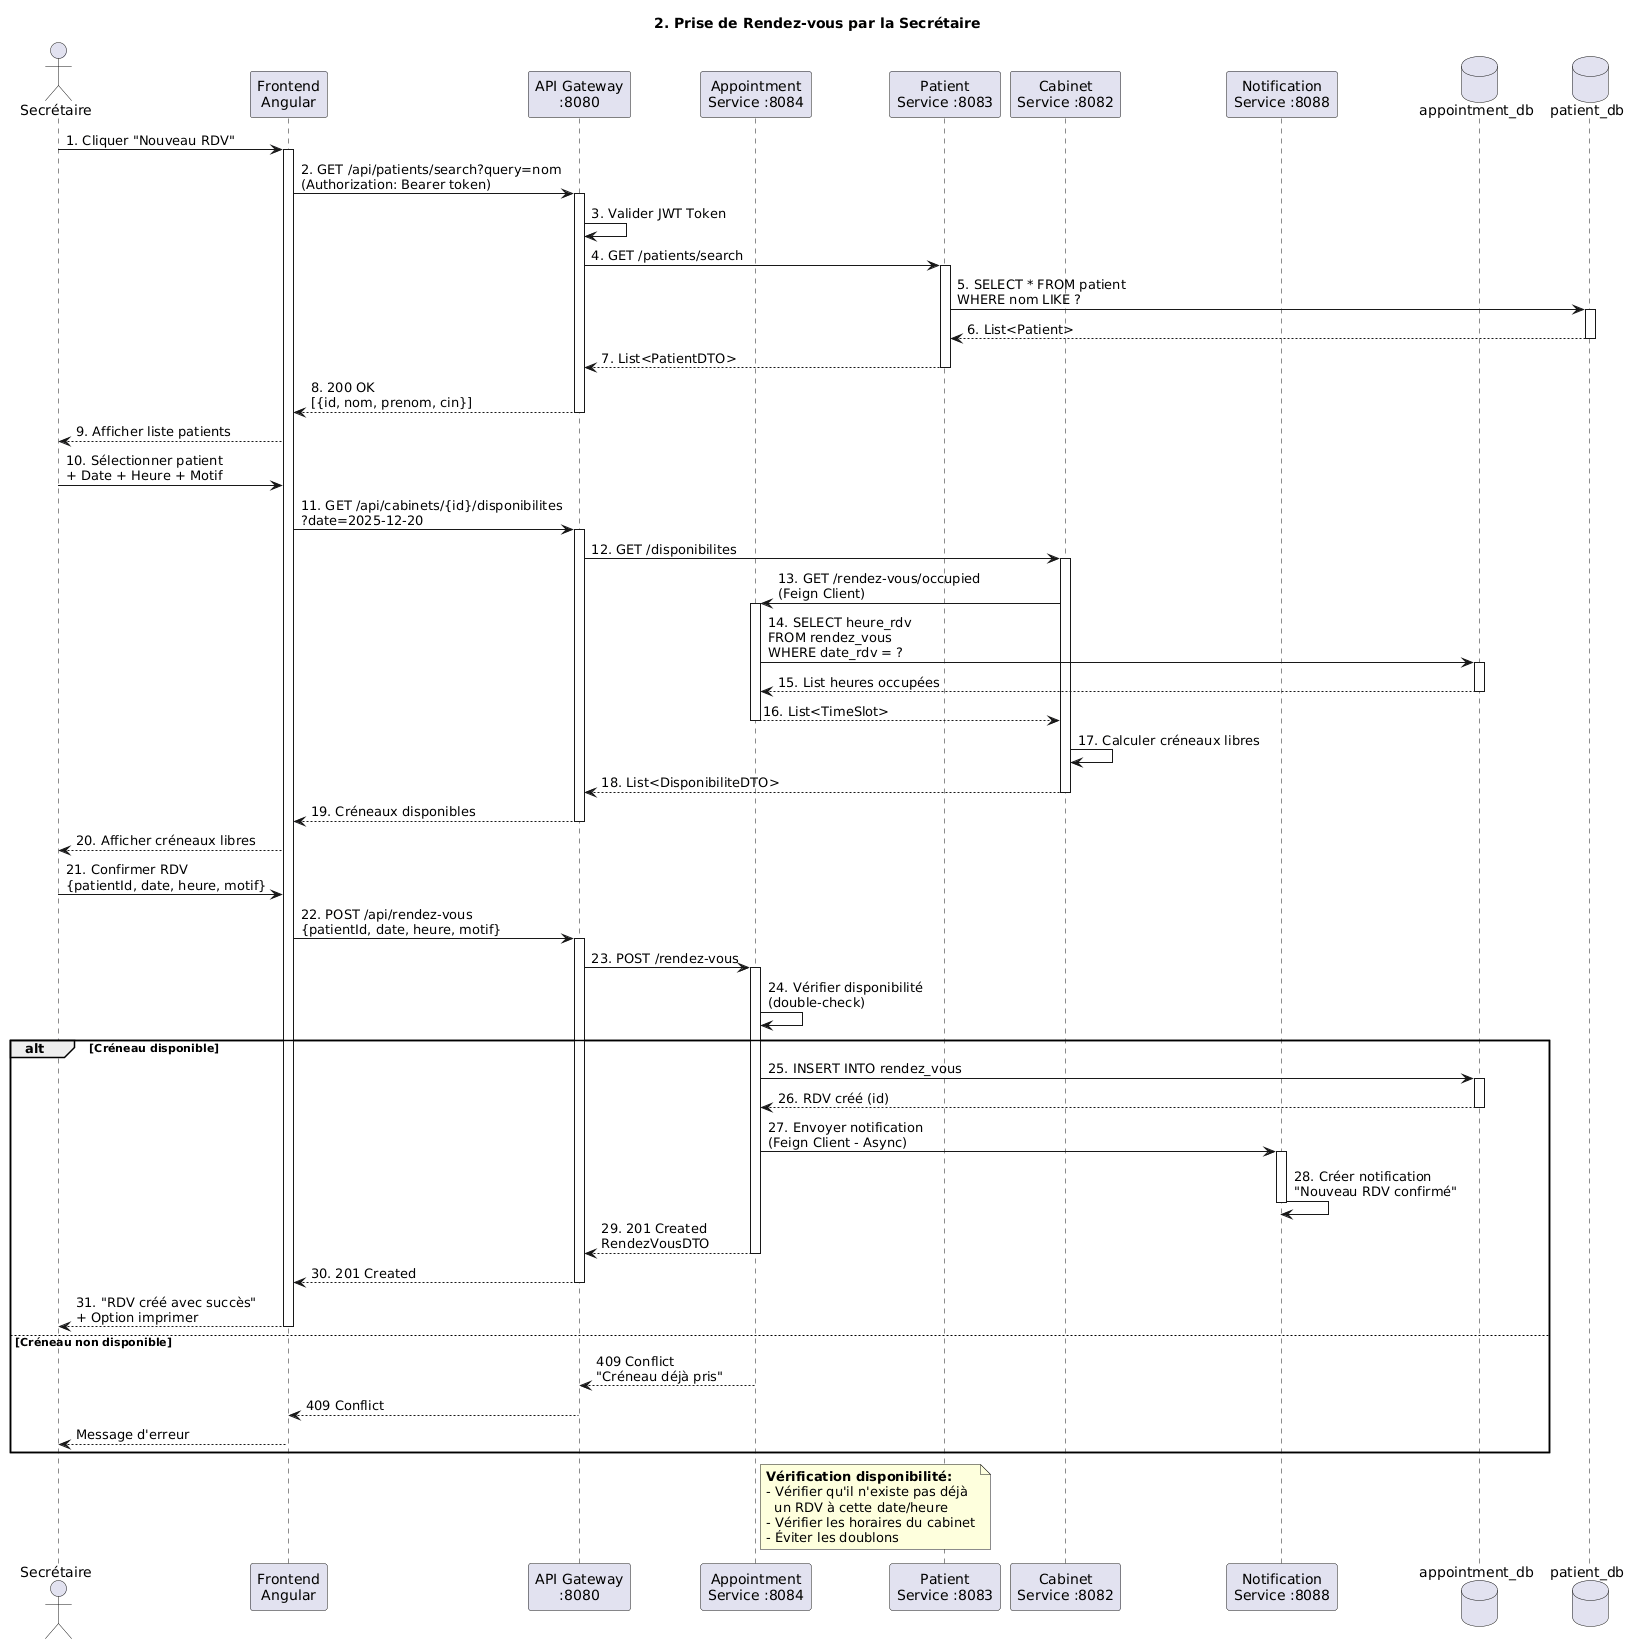

The diagram above was rendered by PlantUML. Its source (embedded in the PNG):
@startuml
title 2. Prise de Rendez-vous par la Secrétaire

actor "Secrétaire" as Secretaire
participant "Frontend\nAngular" as Frontend
participant "API Gateway\n:8080" as Gateway
participant "Appointment\nService :8084" as AppointmentService
participant "Patient\nService :8083" as PatientService
participant "Cabinet\nService :8082" as CabinetService
participant "Notification\nService :8088" as NotificationService
database "appointment_db" as DBRDV
database "patient_db" as DBPatient

Secretaire -> Frontend: 1. Cliquer "Nouveau RDV"
activate Frontend

Frontend -> Gateway: 2. GET /api/patients/search?query=nom\n(Authorization: Bearer token)
activate Gateway

Gateway -> Gateway: 3. Valider JWT Token

Gateway -> PatientService: 4. GET /patients/search
activate PatientService

PatientService -> DBPatient: 5. SELECT * FROM patient\nWHERE nom LIKE ?
activate DBPatient
DBPatient --> PatientService: 6. List<Patient>
deactivate DBPatient

PatientService --> Gateway: 7. List<PatientDTO>
deactivate PatientService

Gateway --> Frontend: 8. 200 OK\n[{id, nom, prenom, cin}]
deactivate Gateway

Frontend --> Secretaire: 9. Afficher liste patients

Secretaire -> Frontend: 10. Sélectionner patient\n+ Date + Heure + Motif

Frontend -> Gateway: 11. GET /api/cabinets/{id}/disponibilites\n?date=2025-12-20
activate Gateway

Gateway -> CabinetService: 12. GET /disponibilites
activate CabinetService

CabinetService -> AppointmentService: 13. GET /rendez-vous/occupied\n(Feign Client)
activate AppointmentService

AppointmentService -> DBRDV: 14. SELECT heure_rdv\nFROM rendez_vous\nWHERE date_rdv = ?
activate DBRDV
DBRDV --> AppointmentService: 15. List heures occupées
deactivate DBRDV

AppointmentService --> CabinetService: 16. List<TimeSlot>
deactivate AppointmentService

CabinetService -> CabinetService: 17. Calculer créneaux libres

CabinetService --> Gateway: 18. List<DisponibiliteDTO>
deactivate CabinetService

Gateway --> Frontend: 19. Créneaux disponibles
deactivate Gateway

Frontend --> Secretaire: 20. Afficher créneaux libres

Secretaire -> Frontend: 21. Confirmer RDV\n{patientId, date, heure, motif}

Frontend -> Gateway: 22. POST /api/rendez-vous\n{patientId, date, heure, motif}
activate Gateway

Gateway -> AppointmentService: 23. POST /rendez-vous
activate AppointmentService

AppointmentService -> AppointmentService: 24. Vérifier disponibilité\n(double-check)

alt Créneau disponible
    AppointmentService -> DBRDV: 25. INSERT INTO rendez_vous
    activate DBRDV
    DBRDV --> AppointmentService: 26. RDV créé (id)
    deactivate DBRDV
    
    AppointmentService -> NotificationService: 27. Envoyer notification\n(Feign Client - Async)
    activate NotificationService
    NotificationService -> NotificationService: 28. Créer notification\n"Nouveau RDV confirmé"
    deactivate NotificationService
    
    AppointmentService --> Gateway: 29. 201 Created\nRendezVousDTO
    deactivate AppointmentService
    
    Gateway --> Frontend: 30. 201 Created
    deactivate Gateway
    
    Frontend --> Secretaire: 31. "RDV créé avec succès"\n+ Option imprimer
    deactivate Frontend
    
else Créneau non disponible
    AppointmentService --> Gateway: 409 Conflict\n"Créneau déjà pris"
    Gateway --> Frontend: 409 Conflict
    Frontend --> Secretaire: Message d'erreur
end

note right of AppointmentService
  **Vérification disponibilité:**
  - Vérifier qu'il n'existe pas déjà
    un RDV à cette date/heure
  - Vérifier les horaires du cabinet
  - Éviter les doublons
end note
@enduml